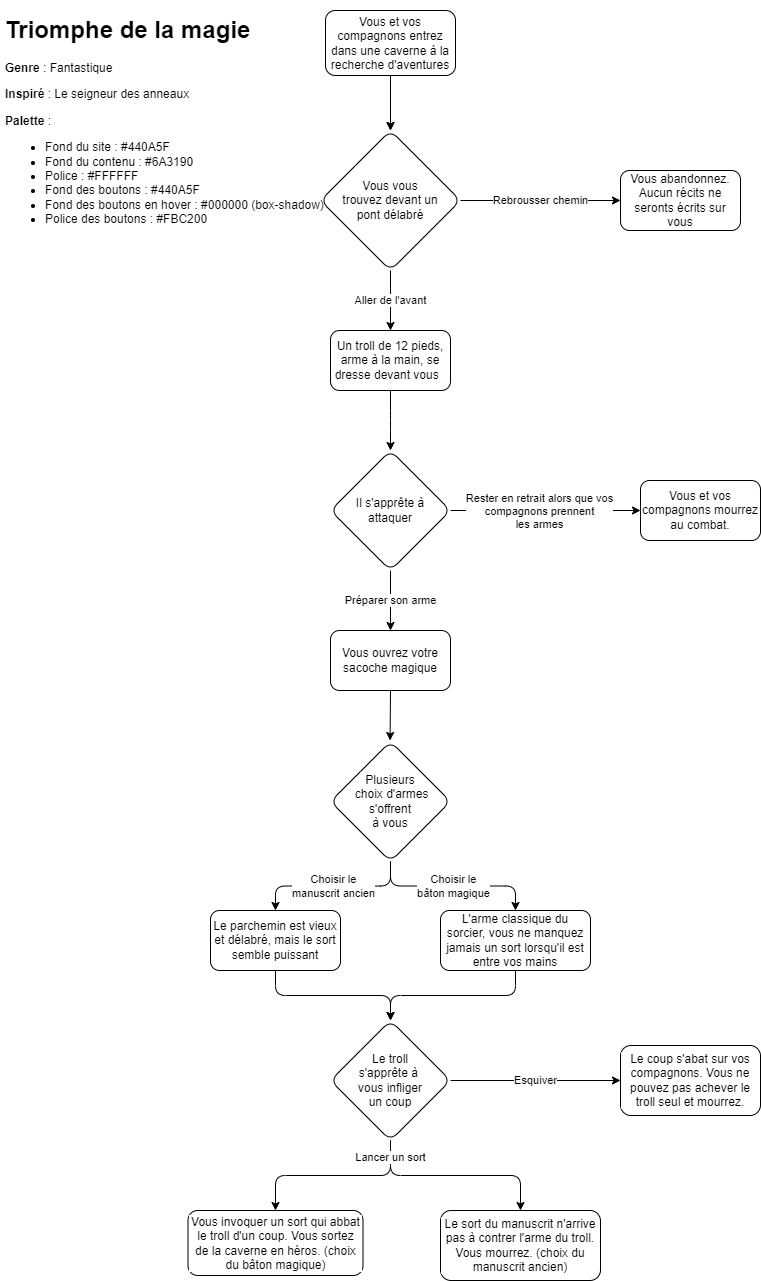

The diagram above was exported from draw.io. Its source (the exported page's mxGraphModel, read from the mxfile embedded in the PNG):
<mxGraphModel dx="746" dy="424" grid="1" gridSize="10" guides="1" tooltips="1" connect="1" arrows="1" fold="1" page="1" pageScale="1" pageWidth="850" pageHeight="1400" background="none" math="0" shadow="0">
  <root>
    <mxCell id="0" />
    <mxCell id="1" parent="0" />
    <mxCell id="5" style="edgeStyle=none;html=1;exitX=0.5;exitY=1;exitDx=0;exitDy=0;" parent="1" source="2" target="3" edge="1">
      <mxGeometry relative="1" as="geometry" />
    </mxCell>
    <mxCell id="9" value="" style="edgeStyle=elbowEdgeStyle;html=1;" parent="1" source="2" target="3" edge="1">
      <mxGeometry relative="1" as="geometry" />
    </mxCell>
    <mxCell id="2" value="Vous et vos compagnons entrez dans une caverne à la recherche d'aventures" style="rounded=1;whiteSpace=wrap;html=1;" parent="1" vertex="1">
      <mxGeometry x="365" y="40" width="130" height="65" as="geometry" />
    </mxCell>
    <mxCell id="6" value="Aller de l'avant" style="edgeStyle=none;html=1;exitX=0.5;exitY=1;exitDx=0;exitDy=0;entryX=0.5;entryY=0;entryDx=0;entryDy=0;" parent="1" source="3" target="4" edge="1">
      <mxGeometry relative="1" as="geometry" />
    </mxCell>
    <mxCell id="18" value="Rebrousser chemin" style="edgeStyle=elbowEdgeStyle;html=1;exitX=1;exitY=0.5;exitDx=0;exitDy=0;entryX=0;entryY=0.5;entryDx=0;entryDy=0;" parent="1" source="3" target="17" edge="1">
      <mxGeometry relative="1" as="geometry" />
    </mxCell>
    <mxCell id="3" value="Vous vous &lt;br&gt;trouvez&amp;nbsp;devant un &lt;br&gt;pont délabré" style="rhombus;whiteSpace=wrap;html=1;rounded=1;" parent="1" vertex="1">
      <mxGeometry x="360" y="160" width="140" height="140" as="geometry" />
    </mxCell>
    <mxCell id="19" style="edgeStyle=elbowEdgeStyle;html=1;exitX=0.5;exitY=1;exitDx=0;exitDy=0;entryX=0.5;entryY=0;entryDx=0;entryDy=0;" parent="1" source="4" target="11" edge="1">
      <mxGeometry relative="1" as="geometry" />
    </mxCell>
    <mxCell id="4" value="Un troll de 12 pieds, arme à la main, se dresse devant vous&amp;nbsp;&amp;nbsp;" style="rounded=1;whiteSpace=wrap;html=1;" parent="1" vertex="1">
      <mxGeometry x="370" y="360" width="120" height="60" as="geometry" />
    </mxCell>
    <mxCell id="10" value="&lt;h1&gt;Triomphe de la magie&lt;/h1&gt;&lt;p&gt;&lt;b&gt;Genre &lt;/b&gt;: Fantastique&lt;/p&gt;&lt;p&gt;&lt;b&gt;Inspiré &lt;/b&gt;: Le seigneur des anneaux&lt;/p&gt;&lt;p&gt;&lt;b&gt;Palette &lt;/b&gt;:&lt;/p&gt;&lt;p&gt;&lt;/p&gt;&lt;ul&gt;&lt;li&gt;Fond du site : #440A5F&lt;/li&gt;&lt;li&gt;Fond du contenu : #6A3190&lt;/li&gt;&lt;li&gt;Police : #FFFFFF&lt;/li&gt;&lt;li&gt;Fond des boutons : #440A5F&lt;/li&gt;&lt;li&gt;Fond des boutons en hover : #000000 (box-shadow)&lt;/li&gt;&lt;li&gt;Police des boutons : #FBC200&lt;/li&gt;&lt;/ul&gt;" style="text;html=1;strokeColor=none;fillColor=none;spacing=5;spacingTop=-20;whiteSpace=wrap;overflow=hidden;rounded=0;" parent="1" vertex="1">
      <mxGeometry x="40" y="40" width="330" height="260" as="geometry" />
    </mxCell>
    <mxCell id="23" style="edgeStyle=elbowEdgeStyle;html=1;exitX=1;exitY=0.5;exitDx=0;exitDy=0;entryX=0;entryY=0.5;entryDx=0;entryDy=0;" parent="1" source="11" target="22" edge="1">
      <mxGeometry relative="1" as="geometry" />
    </mxCell>
    <mxCell id="24" value="Rester en retrait alors que vos&lt;br&gt;compagnons prennent&lt;br&gt;les armes" style="edgeLabel;html=1;align=center;verticalAlign=middle;resizable=0;points=[];labelBackgroundColor=default;" parent="23" vertex="1" connectable="0">
      <mxGeometry x="-0.1985" y="-1" relative="1" as="geometry">
        <mxPoint x="12" y="-1" as="offset" />
      </mxGeometry>
    </mxCell>
    <mxCell id="38" value="Préparer son arme" style="edgeStyle=none;html=1;exitX=0.5;exitY=1;exitDx=0;exitDy=0;entryX=0.5;entryY=0;entryDx=0;entryDy=0;" parent="1" source="11" target="36" edge="1">
      <mxGeometry relative="1" as="geometry" />
    </mxCell>
    <mxCell id="11" value="Il s'apprête à &lt;br&gt;attaquer" style="rhombus;whiteSpace=wrap;html=1;rounded=1;" parent="1" vertex="1">
      <mxGeometry x="370" y="480" width="120" height="120" as="geometry" />
    </mxCell>
    <mxCell id="48" value="Esquiver" style="edgeStyle=orthogonalEdgeStyle;html=1;exitX=1;exitY=0.5;exitDx=0;exitDy=0;entryX=0;entryY=0.5;entryDx=0;entryDy=0;" parent="1" source="12" target="43" edge="1">
      <mxGeometry relative="1" as="geometry" />
    </mxCell>
    <mxCell id="49" style="edgeStyle=orthogonalEdgeStyle;html=1;exitX=0.5;exitY=1;exitDx=0;exitDy=0;entryX=0.5;entryY=0;entryDx=0;entryDy=0;" parent="1" source="12" target="34" edge="1">
      <mxGeometry relative="1" as="geometry" />
    </mxCell>
    <mxCell id="50" value="Lancer un sort" style="edgeStyle=orthogonalEdgeStyle;html=1;exitX=0.5;exitY=1;exitDx=0;exitDy=0;entryX=0.5;entryY=0;entryDx=0;entryDy=0;" parent="1" source="12" target="33" edge="1">
      <mxGeometry x="-0.8261" relative="1" as="geometry">
        <mxPoint as="offset" />
      </mxGeometry>
    </mxCell>
    <mxCell id="12" value="Le troll&lt;br&gt;s'apprête à&amp;nbsp;&lt;br&gt;vous infliger&lt;br&gt;un coup" style="rhombus;whiteSpace=wrap;html=1;rounded=1;" parent="1" vertex="1">
      <mxGeometry x="370" y="1050" width="120" height="120" as="geometry" />
    </mxCell>
    <mxCell id="40" value="Choisir le&lt;br&gt;manuscrit ancien" style="edgeStyle=orthogonalEdgeStyle;html=1;exitX=0.5;exitY=1;exitDx=0;exitDy=0;entryX=0.5;entryY=0;entryDx=0;entryDy=0;" parent="1" source="13" target="37" edge="1">
      <mxGeometry relative="1" as="geometry" />
    </mxCell>
    <mxCell id="45" value="Choisir le&lt;br&gt;bâton magique" style="edgeStyle=orthogonalEdgeStyle;html=1;exitX=0.5;exitY=1;exitDx=0;exitDy=0;entryX=0.5;entryY=0;entryDx=0;entryDy=0;" parent="1" source="13" target="44" edge="1">
      <mxGeometry relative="1" as="geometry" />
    </mxCell>
    <mxCell id="13" value="Plusieurs&lt;br&gt;&amp;nbsp;choix d'armes &lt;br&gt;s'offrent&lt;br&gt;à vous" style="rhombus;whiteSpace=wrap;html=1;rounded=1;" parent="1" vertex="1">
      <mxGeometry x="370" y="771" width="120" height="120" as="geometry" />
    </mxCell>
    <mxCell id="17" value="Vous abandonnez. Aucun récits ne seronts écrits sur vous" style="rounded=1;whiteSpace=wrap;html=1;" parent="1" vertex="1">
      <mxGeometry x="660" y="200" width="120" height="60" as="geometry" />
    </mxCell>
    <mxCell id="22" value="Vous et vos compagnons mourrez au combat." style="rounded=1;whiteSpace=wrap;html=1;" parent="1" vertex="1">
      <mxGeometry x="680" y="510" width="120" height="60" as="geometry" />
    </mxCell>
    <mxCell id="33" value="Le sort du manuscrit n'arrive pas à contrer l'arme du troll. Vous mourrez. (choix du manuscrit ancien)" style="rounded=1;whiteSpace=wrap;html=1;labelBackgroundColor=default;" parent="1" vertex="1">
      <mxGeometry x="480" y="1240" width="160" height="70" as="geometry" />
    </mxCell>
    <mxCell id="34" value="Vous invoquer un sort qui abbat le troll d'un coup. Vous sortez de la caverne en héros. (choix du bâton magique)" style="rounded=1;whiteSpace=wrap;html=1;labelBackgroundColor=default;" parent="1" vertex="1">
      <mxGeometry x="227.5" y="1240" width="175" height="65" as="geometry" />
    </mxCell>
    <mxCell id="39" style="edgeStyle=none;html=1;exitX=0.5;exitY=1;exitDx=0;exitDy=0;" parent="1" source="36" edge="1">
      <mxGeometry relative="1" as="geometry">
        <mxPoint x="429.57142857142867" y="770" as="targetPoint" />
      </mxGeometry>
    </mxCell>
    <mxCell id="36" value="Vous ouvrez votre sacoche magique" style="rounded=1;whiteSpace=wrap;html=1;" parent="1" vertex="1">
      <mxGeometry x="370" y="660" width="120" height="60" as="geometry" />
    </mxCell>
    <mxCell id="46" style="edgeStyle=orthogonalEdgeStyle;html=1;exitX=0.5;exitY=1;exitDx=0;exitDy=0;entryX=0.5;entryY=0;entryDx=0;entryDy=0;" parent="1" source="37" target="12" edge="1">
      <mxGeometry relative="1" as="geometry" />
    </mxCell>
    <mxCell id="37" value="Le parchemin est vieux et délabré, mais le sort semble puissant" style="rounded=1;whiteSpace=wrap;html=1;" parent="1" vertex="1">
      <mxGeometry x="250" y="940" width="130" height="60" as="geometry" />
    </mxCell>
    <mxCell id="43" value="Le coup s'abat sur vos compagnons. Vous ne pouvez pas achever le troll seul et mourrez." style="rounded=1;whiteSpace=wrap;html=1;labelBackgroundColor=default;" parent="1" vertex="1">
      <mxGeometry x="660" y="1075" width="140" height="70" as="geometry" />
    </mxCell>
    <mxCell id="47" style="edgeStyle=orthogonalEdgeStyle;html=1;exitX=0.5;exitY=1;exitDx=0;exitDy=0;" parent="1" source="44" edge="1">
      <mxGeometry relative="1" as="geometry">
        <mxPoint x="429.9999999999998" y="1049.9999999999998" as="targetPoint" />
      </mxGeometry>
    </mxCell>
    <mxCell id="44" value="L'arme classique du sorcier, vous ne manquez jamais un sort lorsqu'il est entre vos mains" style="rounded=1;whiteSpace=wrap;html=1;" parent="1" vertex="1">
      <mxGeometry x="480" y="940" width="150" height="60" as="geometry" />
    </mxCell>
  </root>
</mxGraphModel>